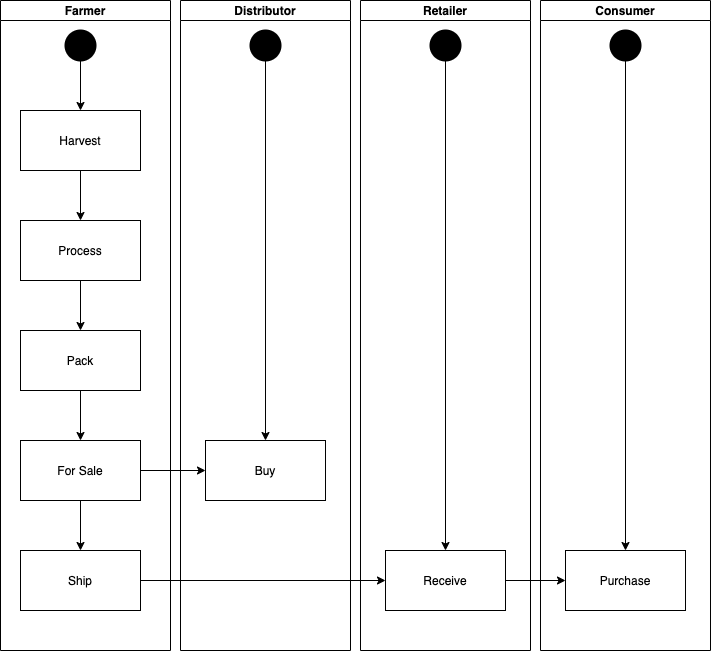

The diagram above was exported from draw.io. Its source (the exported page's mxGraphModel, read from the mxfile embedded in the PNG):
<mxGraphModel dx="1714" dy="1131" grid="1" gridSize="10" guides="1" tooltips="1" connect="1" arrows="1" fold="1" page="1" pageScale="1" pageWidth="850" pageHeight="1100" math="0" shadow="0">
  <root>
    <mxCell id="0" />
    <mxCell id="1" parent="0" />
    <mxCell id="OPgCPybYJsX-CAqP0klp-2" value="Farmer" style="swimlane;startSize=20;" parent="1" vertex="1">
      <mxGeometry y="30" width="170" height="650" as="geometry" />
    </mxCell>
    <mxCell id="OPgCPybYJsX-CAqP0klp-11" style="edgeStyle=orthogonalEdgeStyle;rounded=0;orthogonalLoop=1;jettySize=auto;html=1;exitX=0.5;exitY=1;exitDx=0;exitDy=0;" parent="OPgCPybYJsX-CAqP0klp-2" source="OPgCPybYJsX-CAqP0klp-3" target="OPgCPybYJsX-CAqP0klp-6" edge="1">
      <mxGeometry relative="1" as="geometry" />
    </mxCell>
    <mxCell id="OPgCPybYJsX-CAqP0klp-3" value="Harvest" style="rounded=0;whiteSpace=wrap;html=1;" parent="OPgCPybYJsX-CAqP0klp-2" vertex="1">
      <mxGeometry x="20" y="110" width="120" height="60" as="geometry" />
    </mxCell>
    <mxCell id="OPgCPybYJsX-CAqP0klp-10" style="edgeStyle=orthogonalEdgeStyle;rounded=0;orthogonalLoop=1;jettySize=auto;html=1;exitX=0.5;exitY=1;exitDx=0;exitDy=0;exitPerimeter=0;" parent="OPgCPybYJsX-CAqP0klp-2" source="OPgCPybYJsX-CAqP0klp-5" target="OPgCPybYJsX-CAqP0klp-3" edge="1">
      <mxGeometry relative="1" as="geometry" />
    </mxCell>
    <mxCell id="OPgCPybYJsX-CAqP0klp-5" value="" style="strokeWidth=2;html=1;shape=mxgraph.flowchart.start_2;whiteSpace=wrap;fillColor=#000000;" parent="OPgCPybYJsX-CAqP0klp-2" vertex="1">
      <mxGeometry x="65" y="30" width="30" height="30" as="geometry" />
    </mxCell>
    <mxCell id="OPgCPybYJsX-CAqP0klp-12" style="edgeStyle=orthogonalEdgeStyle;rounded=0;orthogonalLoop=1;jettySize=auto;html=1;exitX=0.5;exitY=1;exitDx=0;exitDy=0;" parent="OPgCPybYJsX-CAqP0klp-2" source="OPgCPybYJsX-CAqP0klp-6" target="OPgCPybYJsX-CAqP0klp-7" edge="1">
      <mxGeometry relative="1" as="geometry" />
    </mxCell>
    <mxCell id="OPgCPybYJsX-CAqP0klp-6" value="Process" style="rounded=0;whiteSpace=wrap;html=1;" parent="OPgCPybYJsX-CAqP0klp-2" vertex="1">
      <mxGeometry x="20" y="220" width="120" height="60" as="geometry" />
    </mxCell>
    <mxCell id="OPgCPybYJsX-CAqP0klp-13" style="edgeStyle=orthogonalEdgeStyle;rounded=0;orthogonalLoop=1;jettySize=auto;html=1;exitX=0.5;exitY=1;exitDx=0;exitDy=0;entryX=0.5;entryY=0;entryDx=0;entryDy=0;" parent="OPgCPybYJsX-CAqP0klp-2" source="OPgCPybYJsX-CAqP0klp-7" target="OPgCPybYJsX-CAqP0klp-9" edge="1">
      <mxGeometry relative="1" as="geometry" />
    </mxCell>
    <mxCell id="OPgCPybYJsX-CAqP0klp-7" value="Pack" style="rounded=0;whiteSpace=wrap;html=1;" parent="OPgCPybYJsX-CAqP0klp-2" vertex="1">
      <mxGeometry x="20" y="330" width="120" height="60" as="geometry" />
    </mxCell>
    <mxCell id="OPgCPybYJsX-CAqP0klp-14" style="edgeStyle=orthogonalEdgeStyle;rounded=0;orthogonalLoop=1;jettySize=auto;html=1;exitX=0.5;exitY=1;exitDx=0;exitDy=0;entryX=0.5;entryY=0;entryDx=0;entryDy=0;" parent="OPgCPybYJsX-CAqP0klp-2" source="OPgCPybYJsX-CAqP0klp-9" target="OPgCPybYJsX-CAqP0klp-8" edge="1">
      <mxGeometry relative="1" as="geometry" />
    </mxCell>
    <mxCell id="OPgCPybYJsX-CAqP0klp-9" value="For Sale" style="rounded=0;whiteSpace=wrap;html=1;" parent="OPgCPybYJsX-CAqP0klp-2" vertex="1">
      <mxGeometry x="20" y="440" width="120" height="60" as="geometry" />
    </mxCell>
    <mxCell id="OPgCPybYJsX-CAqP0klp-8" value="Ship" style="rounded=0;whiteSpace=wrap;html=1;" parent="OPgCPybYJsX-CAqP0klp-2" vertex="1">
      <mxGeometry x="20" y="550" width="120" height="60" as="geometry" />
    </mxCell>
    <mxCell id="OPgCPybYJsX-CAqP0klp-15" value="Distributor" style="swimlane;startSize=20;fillColor=none;" parent="1" vertex="1">
      <mxGeometry x="180" y="30" width="170" height="650" as="geometry" />
    </mxCell>
    <mxCell id="OPgCPybYJsX-CAqP0klp-18" value="Buy" style="rounded=0;whiteSpace=wrap;html=1;" parent="OPgCPybYJsX-CAqP0klp-15" vertex="1">
      <mxGeometry x="25" y="440" width="120" height="60" as="geometry" />
    </mxCell>
    <mxCell id="PBTqBXlGMGHU4Rclfh3w-4" style="edgeStyle=orthogonalEdgeStyle;rounded=0;orthogonalLoop=1;jettySize=auto;html=1;exitX=0.5;exitY=1;exitDx=0;exitDy=0;exitPerimeter=0;entryX=0.5;entryY=0;entryDx=0;entryDy=0;" edge="1" parent="OPgCPybYJsX-CAqP0klp-15" source="PBTqBXlGMGHU4Rclfh3w-1" target="OPgCPybYJsX-CAqP0klp-18">
      <mxGeometry relative="1" as="geometry" />
    </mxCell>
    <mxCell id="PBTqBXlGMGHU4Rclfh3w-1" value="" style="strokeWidth=2;html=1;shape=mxgraph.flowchart.start_2;whiteSpace=wrap;fillColor=#000000;" vertex="1" parent="OPgCPybYJsX-CAqP0klp-15">
      <mxGeometry x="70" y="30" width="30" height="30" as="geometry" />
    </mxCell>
    <mxCell id="OPgCPybYJsX-CAqP0klp-16" value="Retailer" style="swimlane;startSize=20;fillColor=none;" parent="1" vertex="1">
      <mxGeometry x="360" y="30" width="170" height="650" as="geometry" />
    </mxCell>
    <mxCell id="OPgCPybYJsX-CAqP0klp-19" value="Receive" style="rounded=0;whiteSpace=wrap;html=1;" parent="OPgCPybYJsX-CAqP0klp-16" vertex="1">
      <mxGeometry x="25" y="550" width="120" height="60" as="geometry" />
    </mxCell>
    <mxCell id="PBTqBXlGMGHU4Rclfh3w-5" style="edgeStyle=orthogonalEdgeStyle;rounded=0;orthogonalLoop=1;jettySize=auto;html=1;exitX=0.5;exitY=1;exitDx=0;exitDy=0;exitPerimeter=0;" edge="1" parent="OPgCPybYJsX-CAqP0klp-16" source="PBTqBXlGMGHU4Rclfh3w-2" target="OPgCPybYJsX-CAqP0klp-19">
      <mxGeometry relative="1" as="geometry" />
    </mxCell>
    <mxCell id="PBTqBXlGMGHU4Rclfh3w-2" value="" style="strokeWidth=2;html=1;shape=mxgraph.flowchart.start_2;whiteSpace=wrap;fillColor=#000000;" vertex="1" parent="OPgCPybYJsX-CAqP0klp-16">
      <mxGeometry x="70" y="30" width="30" height="30" as="geometry" />
    </mxCell>
    <mxCell id="OPgCPybYJsX-CAqP0klp-17" value="Consumer" style="swimlane;startSize=20;fillColor=none;" parent="1" vertex="1">
      <mxGeometry x="540" y="30" width="170" height="650" as="geometry" />
    </mxCell>
    <mxCell id="OPgCPybYJsX-CAqP0klp-20" value="Purchase" style="rounded=0;whiteSpace=wrap;html=1;" parent="OPgCPybYJsX-CAqP0klp-17" vertex="1">
      <mxGeometry x="25" y="550" width="120" height="60" as="geometry" />
    </mxCell>
    <mxCell id="PBTqBXlGMGHU4Rclfh3w-6" style="edgeStyle=orthogonalEdgeStyle;rounded=0;orthogonalLoop=1;jettySize=auto;html=1;exitX=0.5;exitY=1;exitDx=0;exitDy=0;exitPerimeter=0;entryX=0.5;entryY=0;entryDx=0;entryDy=0;" edge="1" parent="OPgCPybYJsX-CAqP0klp-17" source="PBTqBXlGMGHU4Rclfh3w-3" target="OPgCPybYJsX-CAqP0klp-20">
      <mxGeometry relative="1" as="geometry" />
    </mxCell>
    <mxCell id="PBTqBXlGMGHU4Rclfh3w-3" value="" style="strokeWidth=2;html=1;shape=mxgraph.flowchart.start_2;whiteSpace=wrap;fillColor=#000000;" vertex="1" parent="OPgCPybYJsX-CAqP0klp-17">
      <mxGeometry x="70" y="30" width="30" height="30" as="geometry" />
    </mxCell>
    <mxCell id="OPgCPybYJsX-CAqP0klp-21" style="edgeStyle=orthogonalEdgeStyle;rounded=0;orthogonalLoop=1;jettySize=auto;html=1;exitX=1;exitY=0.5;exitDx=0;exitDy=0;" parent="1" source="OPgCPybYJsX-CAqP0klp-9" target="OPgCPybYJsX-CAqP0klp-18" edge="1">
      <mxGeometry relative="1" as="geometry" />
    </mxCell>
    <mxCell id="OPgCPybYJsX-CAqP0klp-22" style="edgeStyle=orthogonalEdgeStyle;rounded=0;orthogonalLoop=1;jettySize=auto;html=1;exitX=1;exitY=0.5;exitDx=0;exitDy=0;" parent="1" source="OPgCPybYJsX-CAqP0klp-8" target="OPgCPybYJsX-CAqP0klp-19" edge="1">
      <mxGeometry relative="1" as="geometry" />
    </mxCell>
    <mxCell id="OPgCPybYJsX-CAqP0klp-23" style="edgeStyle=orthogonalEdgeStyle;rounded=0;orthogonalLoop=1;jettySize=auto;html=1;exitX=1;exitY=0.5;exitDx=0;exitDy=0;entryX=0;entryY=0.5;entryDx=0;entryDy=0;" parent="1" source="OPgCPybYJsX-CAqP0klp-19" target="OPgCPybYJsX-CAqP0klp-20" edge="1">
      <mxGeometry relative="1" as="geometry" />
    </mxCell>
  </root>
</mxGraphModel>